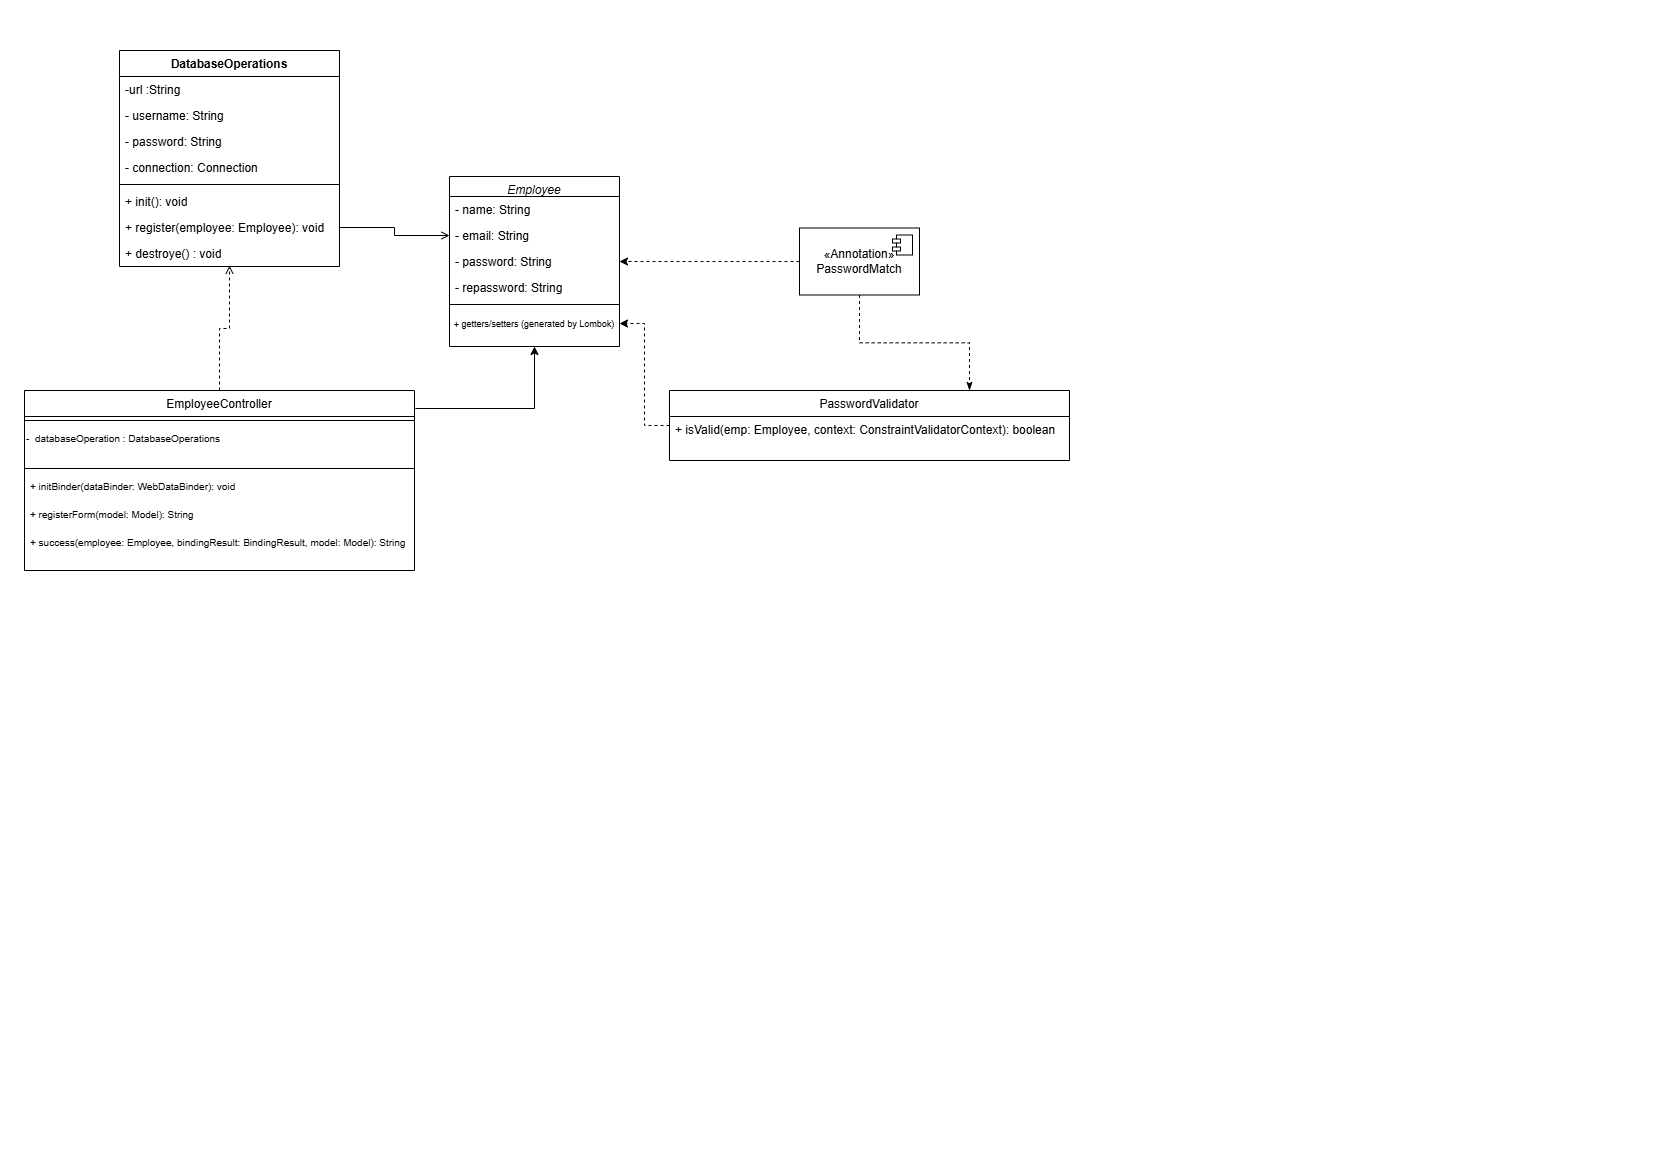

The diagram above was exported from draw.io. Its source (the exported page's mxGraphModel, read from the mxfile embedded in the PNG):
<mxGraphModel dx="1737" dy="1153" grid="1" gridSize="10" guides="1" tooltips="1" connect="1" arrows="1" fold="1" page="1" pageScale="1" pageWidth="827" pageHeight="1169" background="#FFFFFF" math="0" shadow="0">
  <root>
    <mxCell id="WIyWlLk6GJQsqaUBKTNV-0" />
    <mxCell id="WIyWlLk6GJQsqaUBKTNV-1" parent="WIyWlLk6GJQsqaUBKTNV-0" />
    <mxCell id="zkfFHV4jXpPFQw0GAbJ--0" parent="WIyWlLk6GJQsqaUBKTNV-1" style="swimlane;fontStyle=2;align=center;verticalAlign=top;childLayout=stackLayout;horizontal=1;startSize=20;horizontalStack=0;resizeParent=1;resizeLast=0;collapsible=1;marginBottom=0;rounded=0;shadow=0;strokeWidth=1;labelBackgroundColor=none;" value="Employee" vertex="1">
      <mxGeometry height="170" width="170" x="450" y="176" as="geometry">
        <mxRectangle height="26" width="160" x="220" y="120" as="alternateBounds" />
      </mxGeometry>
    </mxCell>
    <mxCell id="zkfFHV4jXpPFQw0GAbJ--1" parent="zkfFHV4jXpPFQw0GAbJ--0" style="text;align=left;verticalAlign=top;spacingLeft=4;spacingRight=4;overflow=hidden;rotatable=0;points=[[0,0.5],[1,0.5]];portConstraint=eastwest;labelBackgroundColor=none;" value="- name: String" vertex="1">
      <mxGeometry height="26" width="170" y="20" as="geometry" />
    </mxCell>
    <mxCell id="zkfFHV4jXpPFQw0GAbJ--2" parent="zkfFHV4jXpPFQw0GAbJ--0" style="text;align=left;verticalAlign=top;spacingLeft=4;spacingRight=4;overflow=hidden;rotatable=0;points=[[0,0.5],[1,0.5]];portConstraint=eastwest;rounded=0;shadow=0;html=0;labelBackgroundColor=none;" value="- email: String" vertex="1">
      <mxGeometry height="26" width="170" y="46" as="geometry" />
    </mxCell>
    <mxCell id="zkfFHV4jXpPFQw0GAbJ--5" parent="zkfFHV4jXpPFQw0GAbJ--0" style="text;align=left;verticalAlign=top;spacingLeft=4;spacingRight=4;overflow=hidden;rotatable=0;points=[[0,0.5],[1,0.5]];portConstraint=eastwest;labelBackgroundColor=none;" value="- password: String" vertex="1">
      <mxGeometry height="26" width="170" y="72" as="geometry" />
    </mxCell>
    <mxCell id="zkfFHV4jXpPFQw0GAbJ--3" parent="zkfFHV4jXpPFQw0GAbJ--0" style="text;align=left;verticalAlign=top;spacingLeft=4;spacingRight=4;overflow=hidden;rotatable=0;points=[[0,0.5],[1,0.5]];portConstraint=eastwest;rounded=0;shadow=0;html=0;labelBackgroundColor=none;" value="- repassword: String" vertex="1">
      <mxGeometry height="26" width="170" y="98" as="geometry" />
    </mxCell>
    <mxCell id="LBSKTiw5lxOSPB0Eujfk-44" parent="zkfFHV4jXpPFQw0GAbJ--0" style="line;strokeWidth=1;fillColor=none;align=left;verticalAlign=middle;spacingTop=-1;spacingLeft=3;spacingRight=3;rotatable=0;labelPosition=right;points=[];portConstraint=eastwest;labelBackgroundColor=none;" value="" vertex="1">
      <mxGeometry height="8" width="170" y="124" as="geometry" />
    </mxCell>
    <mxCell id="LBSKTiw5lxOSPB0Eujfk-45" parent="zkfFHV4jXpPFQw0GAbJ--0" style="text;html=1;whiteSpace=wrap;strokeColor=none;fillColor=none;align=center;verticalAlign=middle;rounded=0;labelBackgroundColor=none;" value="&lt;font style=&quot;font-size: 9px;&quot;&gt;+ getters/setters (generated by Lombok)&lt;/font&gt;" vertex="1">
      <mxGeometry height="30" width="170" y="132" as="geometry" />
    </mxCell>
    <mxCell id="zkfFHV4jXpPFQw0GAbJ--6" parent="WIyWlLk6GJQsqaUBKTNV-1" style="swimlane;fontStyle=0;align=center;verticalAlign=top;childLayout=stackLayout;horizontal=1;startSize=26;horizontalStack=0;resizeParent=1;resizeLast=0;collapsible=1;marginBottom=0;rounded=0;shadow=0;strokeWidth=1;labelBackgroundColor=none;" value="EmployeeController" vertex="1">
      <mxGeometry height="180" width="390" x="25" y="390" as="geometry">
        <mxRectangle height="26" width="160" x="130" y="380" as="alternateBounds" />
      </mxGeometry>
    </mxCell>
    <mxCell id="zkfFHV4jXpPFQw0GAbJ--9" parent="zkfFHV4jXpPFQw0GAbJ--6" style="line;html=1;strokeWidth=1;align=left;verticalAlign=middle;spacingTop=-1;spacingLeft=3;spacingRight=3;rotatable=0;labelPosition=right;points=[];portConstraint=eastwest;labelBackgroundColor=none;" value="" vertex="1">
      <mxGeometry height="8" width="390" y="26" as="geometry" />
    </mxCell>
    <mxCell id="LBSKTiw5lxOSPB0Eujfk-19" parent="zkfFHV4jXpPFQw0GAbJ--6" style="text;whiteSpace=wrap;html=1;labelBackgroundColor=none;" value="&lt;span style=&quot;font-size: 10px; text-wrap-mode: nowrap;&quot;&gt;-&amp;nbsp; databaseOperation :&amp;nbsp;DatabaseOperations&lt;/span&gt;" vertex="1">
      <mxGeometry height="40" width="390" y="34" as="geometry" />
    </mxCell>
    <mxCell id="LBSKTiw5lxOSPB0Eujfk-17" parent="zkfFHV4jXpPFQw0GAbJ--6" style="line;strokeWidth=1;fillColor=none;align=left;verticalAlign=middle;spacingTop=-1;spacingLeft=3;spacingRight=3;rotatable=0;labelPosition=right;points=[];portConstraint=eastwest;labelBackgroundColor=none;" value="" vertex="1">
      <mxGeometry height="8" width="390" y="74" as="geometry" />
    </mxCell>
    <mxCell id="LBSKTiw5lxOSPB0Eujfk-18" parent="zkfFHV4jXpPFQw0GAbJ--6" style="text;strokeColor=none;fillColor=none;align=left;verticalAlign=top;spacingLeft=4;spacingRight=4;overflow=hidden;rotatable=0;points=[[0,0.5],[1,0.5]];portConstraint=eastwest;whiteSpace=wrap;html=1;labelBackgroundColor=none;" value="&lt;font style=&quot;font-size: 10px;&quot;&gt;+ initBinder(dataBinder: WebDataBinder): void&lt;/font&gt;" vertex="1">
      <mxGeometry height="28" width="390" y="82" as="geometry" />
    </mxCell>
    <mxCell id="LBSKTiw5lxOSPB0Eujfk-82" parent="zkfFHV4jXpPFQw0GAbJ--6" style="text;strokeColor=none;fillColor=none;align=left;verticalAlign=top;spacingLeft=4;spacingRight=4;overflow=hidden;rotatable=0;points=[[0,0.5],[1,0.5]];portConstraint=eastwest;whiteSpace=wrap;html=1;labelBackgroundColor=none;" value="&lt;font style=&quot;font-size: 10px;&quot;&gt;+ registerForm(model: Model): String&lt;/font&gt;" vertex="1">
      <mxGeometry height="28" width="390" y="110" as="geometry" />
    </mxCell>
    <mxCell id="LBSKTiw5lxOSPB0Eujfk-83" parent="zkfFHV4jXpPFQw0GAbJ--6" style="text;strokeColor=none;fillColor=none;align=left;verticalAlign=top;spacingLeft=4;spacingRight=4;overflow=hidden;rotatable=0;points=[[0,0.5],[1,0.5]];portConstraint=eastwest;whiteSpace=wrap;html=1;labelBackgroundColor=none;" value="&lt;font style=&quot;font-size: 10px;&quot;&gt;+ success(employee: Employee, bindingResult: BindingResult, model: Model): String&lt;/font&gt;" vertex="1">
      <mxGeometry height="28" width="390" y="138" as="geometry" />
    </mxCell>
    <mxCell id="LBSKTiw5lxOSPB0Eujfk-73" edge="1" parent="WIyWlLk6GJQsqaUBKTNV-1" source="LBSKTiw5lxOSPB0Eujfk-3" style="edgeStyle=orthogonalEdgeStyle;rounded=0;orthogonalLoop=1;jettySize=auto;html=1;dashed=1;labelBackgroundColor=none;fontColor=default;" target="zkfFHV4jXpPFQw0GAbJ--5">
      <mxGeometry relative="1" as="geometry" />
    </mxCell>
    <mxCell id="LBSKTiw5lxOSPB0Eujfk-76" edge="1" parent="WIyWlLk6GJQsqaUBKTNV-1" source="LBSKTiw5lxOSPB0Eujfk-3" style="edgeStyle=orthogonalEdgeStyle;rounded=0;orthogonalLoop=1;jettySize=auto;html=1;exitX=0.5;exitY=1;exitDx=0;exitDy=0;entryX=0.75;entryY=0;entryDx=0;entryDy=0;dashed=1;endArrow=classicThin;endFill=1;labelBackgroundColor=none;fontColor=default;" target="LBSKTiw5lxOSPB0Eujfk-15">
      <mxGeometry relative="1" as="geometry" />
    </mxCell>
    <mxCell id="LBSKTiw5lxOSPB0Eujfk-3" parent="WIyWlLk6GJQsqaUBKTNV-1" style="html=1;dropTarget=0;whiteSpace=wrap;labelBackgroundColor=none;" value="«Annotation»&lt;br&gt;PasswordMatch" vertex="1">
      <mxGeometry height="67" width="120" x="800" y="227.5" as="geometry" />
    </mxCell>
    <mxCell id="LBSKTiw5lxOSPB0Eujfk-4" parent="LBSKTiw5lxOSPB0Eujfk-3" style="shape=module;jettyWidth=8;jettyHeight=4;labelBackgroundColor=none;" value="" vertex="1">
      <mxGeometry height="20" relative="1" width="20" x="1" as="geometry">
        <mxPoint x="-27" y="7" as="offset" />
      </mxGeometry>
    </mxCell>
    <mxCell id="LBSKTiw5lxOSPB0Eujfk-75" edge="1" parent="WIyWlLk6GJQsqaUBKTNV-1" source="LBSKTiw5lxOSPB0Eujfk-15" style="edgeStyle=orthogonalEdgeStyle;rounded=0;orthogonalLoop=1;jettySize=auto;html=1;entryX=1;entryY=0.5;entryDx=0;entryDy=0;dashed=1;labelBackgroundColor=none;fontColor=default;" target="LBSKTiw5lxOSPB0Eujfk-45">
      <mxGeometry relative="1" as="geometry" />
    </mxCell>
    <mxCell id="LBSKTiw5lxOSPB0Eujfk-15" parent="WIyWlLk6GJQsqaUBKTNV-1" style="swimlane;fontStyle=1;align=center;verticalAlign=top;childLayout=stackLayout;horizontal=1;startSize=26;horizontalStack=0;resizeParent=1;resizeParentMax=0;resizeLast=0;collapsible=1;marginBottom=0;whiteSpace=wrap;html=1;labelBackgroundColor=none;" value="&lt;span style=&quot;font-weight: normal;&quot;&gt;PasswordValidator&lt;/span&gt;" vertex="1">
      <mxGeometry height="70" width="400" x="670" y="390" as="geometry" />
    </mxCell>
    <mxCell id="LBSKTiw5lxOSPB0Eujfk-16" parent="LBSKTiw5lxOSPB0Eujfk-15" style="text;strokeColor=none;fillColor=none;align=left;verticalAlign=top;spacingLeft=4;spacingRight=4;overflow=hidden;rotatable=0;points=[[0,0.5],[1,0.5]];portConstraint=eastwest;whiteSpace=wrap;html=1;labelBackgroundColor=none;" value="+&amp;nbsp;isValid(emp: Employee, context: ConstraintValidatorContext): boolean" vertex="1">
      <mxGeometry height="44" width="400" y="26" as="geometry" />
    </mxCell>
    <mxCell id="LBSKTiw5lxOSPB0Eujfk-62" parent="WIyWlLk6GJQsqaUBKTNV-1" style="swimlane;fontStyle=1;align=center;verticalAlign=top;childLayout=stackLayout;horizontal=1;startSize=26;horizontalStack=0;resizeParent=1;resizeParentMax=0;resizeLast=0;collapsible=1;marginBottom=0;whiteSpace=wrap;html=1;labelBackgroundColor=none;" value="DatabaseOperations" vertex="1">
      <mxGeometry height="216" width="220" x="120" y="50" as="geometry" />
    </mxCell>
    <mxCell id="LBSKTiw5lxOSPB0Eujfk-63" parent="LBSKTiw5lxOSPB0Eujfk-62" style="text;strokeColor=none;fillColor=none;align=left;verticalAlign=top;spacingLeft=4;spacingRight=4;overflow=hidden;rotatable=0;points=[[0,0.5],[1,0.5]];portConstraint=eastwest;whiteSpace=wrap;html=1;labelBackgroundColor=none;" value="-url :String" vertex="1">
      <mxGeometry height="26" width="220" y="26" as="geometry" />
    </mxCell>
    <mxCell id="LBSKTiw5lxOSPB0Eujfk-66" parent="LBSKTiw5lxOSPB0Eujfk-62" style="text;strokeColor=none;fillColor=none;align=left;verticalAlign=top;spacingLeft=4;spacingRight=4;overflow=hidden;rotatable=0;points=[[0,0.5],[1,0.5]];portConstraint=eastwest;whiteSpace=wrap;html=1;labelBackgroundColor=none;" value="- username: String" vertex="1">
      <mxGeometry height="26" width="220" y="52" as="geometry" />
    </mxCell>
    <mxCell id="LBSKTiw5lxOSPB0Eujfk-67" parent="LBSKTiw5lxOSPB0Eujfk-62" style="text;strokeColor=none;fillColor=none;align=left;verticalAlign=top;spacingLeft=4;spacingRight=4;overflow=hidden;rotatable=0;points=[[0,0.5],[1,0.5]];portConstraint=eastwest;whiteSpace=wrap;html=1;labelBackgroundColor=none;" value="- password: String" vertex="1">
      <mxGeometry height="26" width="220" y="78" as="geometry" />
    </mxCell>
    <mxCell id="LBSKTiw5lxOSPB0Eujfk-68" parent="LBSKTiw5lxOSPB0Eujfk-62" style="text;strokeColor=none;fillColor=none;align=left;verticalAlign=top;spacingLeft=4;spacingRight=4;overflow=hidden;rotatable=0;points=[[0,0.5],[1,0.5]];portConstraint=eastwest;whiteSpace=wrap;html=1;labelBackgroundColor=none;" value="- connection: Connection" vertex="1">
      <mxGeometry height="26" width="220" y="104" as="geometry" />
    </mxCell>
    <mxCell id="LBSKTiw5lxOSPB0Eujfk-64" parent="LBSKTiw5lxOSPB0Eujfk-62" style="line;strokeWidth=1;fillColor=none;align=left;verticalAlign=middle;spacingTop=-1;spacingLeft=3;spacingRight=3;rotatable=0;labelPosition=right;points=[];portConstraint=eastwest;labelBackgroundColor=none;" value="" vertex="1">
      <mxGeometry height="8" width="220" y="130" as="geometry" />
    </mxCell>
    <mxCell id="LBSKTiw5lxOSPB0Eujfk-65" parent="LBSKTiw5lxOSPB0Eujfk-62" style="text;strokeColor=none;fillColor=none;align=left;verticalAlign=top;spacingLeft=4;spacingRight=4;overflow=hidden;rotatable=0;points=[[0,0.5],[1,0.5]];portConstraint=eastwest;whiteSpace=wrap;html=1;labelBackgroundColor=none;" value="+ init(): void" vertex="1">
      <mxGeometry height="26" width="220" y="138" as="geometry" />
    </mxCell>
    <mxCell id="LBSKTiw5lxOSPB0Eujfk-69" parent="LBSKTiw5lxOSPB0Eujfk-62" style="text;strokeColor=none;fillColor=none;align=left;verticalAlign=top;spacingLeft=4;spacingRight=4;overflow=hidden;rotatable=0;points=[[0,0.5],[1,0.5]];portConstraint=eastwest;whiteSpace=wrap;html=1;labelBackgroundColor=none;" value="+ register(employee: Employee): void" vertex="1">
      <mxGeometry height="26" width="220" y="164" as="geometry" />
    </mxCell>
    <mxCell id="LBSKTiw5lxOSPB0Eujfk-70" parent="LBSKTiw5lxOSPB0Eujfk-62" style="text;strokeColor=none;fillColor=none;align=left;verticalAlign=top;spacingLeft=4;spacingRight=4;overflow=hidden;rotatable=0;points=[[0,0.5],[1,0.5]];portConstraint=eastwest;whiteSpace=wrap;html=1;labelBackgroundColor=none;" value="+ destroye() : void" vertex="1">
      <mxGeometry height="26" width="220" y="190" as="geometry" />
    </mxCell>
    <mxCell id="LBSKTiw5lxOSPB0Eujfk-77" edge="1" parent="WIyWlLk6GJQsqaUBKTNV-1" source="zkfFHV4jXpPFQw0GAbJ--6" style="edgeStyle=orthogonalEdgeStyle;rounded=0;orthogonalLoop=1;jettySize=auto;html=1;exitX=0.5;exitY=0;exitDx=0;exitDy=0;entryX=0.5;entryY=0.966;entryDx=0;entryDy=0;entryPerimeter=0;dashed=1;endArrow=open;endFill=0;labelBackgroundColor=none;fontColor=default;" target="LBSKTiw5lxOSPB0Eujfk-70">
      <mxGeometry relative="1" as="geometry" />
    </mxCell>
    <mxCell id="LBSKTiw5lxOSPB0Eujfk-80" edge="1" parent="WIyWlLk6GJQsqaUBKTNV-1" source="zkfFHV4jXpPFQw0GAbJ--6" style="edgeStyle=orthogonalEdgeStyle;rounded=0;orthogonalLoop=1;jettySize=auto;html=1;entryX=0.5;entryY=1;entryDx=0;entryDy=0;exitX=1.002;exitY=0.1;exitDx=0;exitDy=0;exitPerimeter=0;labelBackgroundColor=none;fontColor=default;" target="zkfFHV4jXpPFQw0GAbJ--0">
      <mxGeometry relative="1" as="geometry" />
    </mxCell>
    <mxCell id="LBSKTiw5lxOSPB0Eujfk-81" edge="1" parent="WIyWlLk6GJQsqaUBKTNV-1" source="LBSKTiw5lxOSPB0Eujfk-69" style="edgeStyle=orthogonalEdgeStyle;rounded=0;orthogonalLoop=1;jettySize=auto;html=1;exitX=1;exitY=0.5;exitDx=0;exitDy=0;entryX=0;entryY=0.5;entryDx=0;entryDy=0;endArrow=open;endFill=0;labelBackgroundColor=none;fontColor=default;" target="zkfFHV4jXpPFQw0GAbJ--2">
      <mxGeometry relative="1" as="geometry" />
    </mxCell>
  </root>
</mxGraphModel>